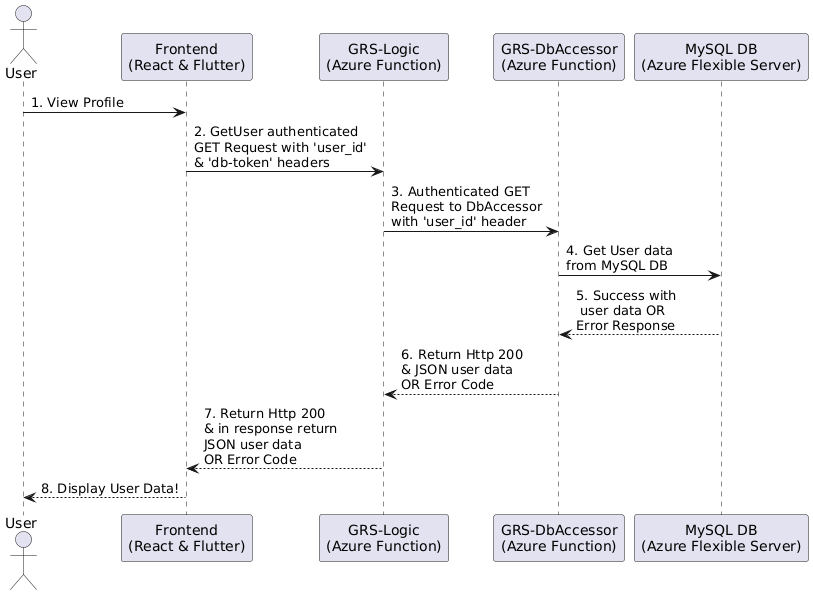

The diagram above was rendered by PlantUML. Its source (embedded in the PNG):
@startuml
actor User
participant "Frontend\n(React & Flutter)" as FE
participant "GRS-Logic\n(Azure Function)" as LL
participant "GRS-DbAccessor\n(Azure Function)" as DBF
participant "MySQL DB\n(Azure Flexible Server)" as DB

User -> FE: 1. View Profile
FE -> LL: 2. GetUser authenticated\nGET Request with 'user_id'\n& 'db-token' headers
LL -> DBF: 3. Authenticated GET\nRequest to DbAccessor\nwith 'user_id' header
DBF -> DB: 4. Get User data\nfrom MySQL DB
DB --> DBF: 5. Success with\n user data OR\nError Response
DBF --> LL: 6. Return Http 200\n& JSON user data\nOR Error Code
LL --> FE: 7. Return Http 200\n& in response return\nJSON user data\nOR Error Code
FE --> User: 8. Display User Data!
@enduml